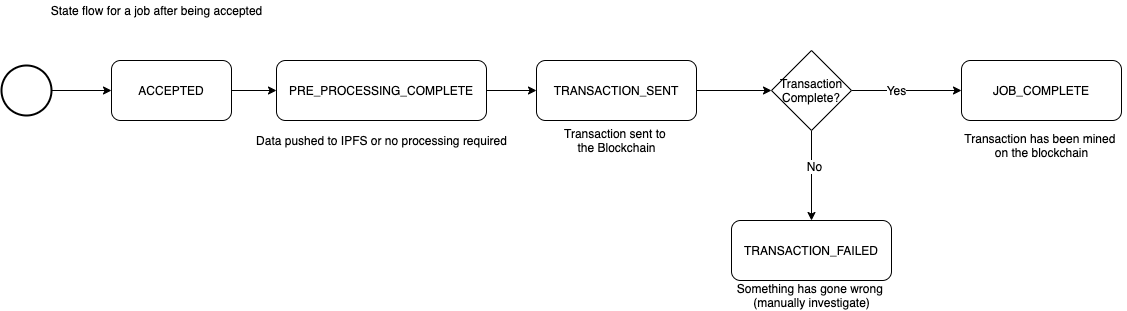

The diagram above was exported from draw.io. Its source (the exported page's mxGraphModel, read from the mxfile embedded in the PNG):
<mxGraphModel dx="1186" dy="522" grid="1" gridSize="10" guides="1" tooltips="1" connect="1" arrows="1" fold="1" page="1" pageScale="1" pageWidth="1169" pageHeight="827" math="0" shadow="0">
  <root>
    <mxCell id="0" />
    <mxCell id="1" parent="0" />
    <mxCell id="2" style="edgeStyle=orthogonalEdgeStyle;rounded=0;orthogonalLoop=1;jettySize=auto;html=1;entryX=0;entryY=0.5;entryDx=0;entryDy=0;" edge="1" source="3" target="5" parent="1">
      <mxGeometry relative="1" as="geometry" />
    </mxCell>
    <mxCell id="3" value="ACCEPTED" style="rounded=1;whiteSpace=wrap;html=1;" vertex="1" parent="1">
      <mxGeometry x="135" y="430" width="120" height="60" as="geometry" />
    </mxCell>
    <mxCell id="4" style="edgeStyle=orthogonalEdgeStyle;rounded=0;orthogonalLoop=1;jettySize=auto;html=1;entryX=0;entryY=0.5;entryDx=0;entryDy=0;" edge="1" source="5" target="7" parent="1">
      <mxGeometry relative="1" as="geometry" />
    </mxCell>
    <mxCell id="5" value="PRE_PROCESSING_COMPLETE" style="rounded=1;whiteSpace=wrap;html=1;" vertex="1" parent="1">
      <mxGeometry x="300" y="430" width="210" height="60" as="geometry" />
    </mxCell>
    <mxCell id="6" style="edgeStyle=orthogonalEdgeStyle;rounded=0;orthogonalLoop=1;jettySize=auto;html=1;entryX=0;entryY=0.5;entryDx=0;entryDy=0;" edge="1" source="7" target="19" parent="1">
      <mxGeometry relative="1" as="geometry" />
    </mxCell>
    <mxCell id="7" value="TRANSACTION_SENT" style="rounded=1;whiteSpace=wrap;html=1;" vertex="1" parent="1">
      <mxGeometry x="560" y="430" width="160" height="60" as="geometry" />
    </mxCell>
    <mxCell id="8" value="State flow for a job after being accepted" style="text;html=1;align=center;verticalAlign=middle;resizable=0;points=[];autosize=1;" vertex="1" parent="1">
      <mxGeometry x="65" y="370" width="230" height="20" as="geometry" />
    </mxCell>
    <mxCell id="9" value="JOB_COMPLETE" style="rounded=1;whiteSpace=wrap;html=1;" vertex="1" parent="1">
      <mxGeometry x="985" y="430" width="160" height="60" as="geometry" />
    </mxCell>
    <mxCell id="10" style="edgeStyle=orthogonalEdgeStyle;rounded=0;orthogonalLoop=1;jettySize=auto;html=1;entryX=0;entryY=0.5;entryDx=0;entryDy=0;" edge="1" source="11" target="3" parent="1">
      <mxGeometry relative="1" as="geometry" />
    </mxCell>
    <mxCell id="11" value="" style="strokeWidth=2;html=1;shape=mxgraph.flowchart.start_2;whiteSpace=wrap;" vertex="1" parent="1">
      <mxGeometry x="25" y="435" width="50" height="50" as="geometry" />
    </mxCell>
    <mxCell id="12" value="Data pushed to IPFS or no processing required" style="text;html=1;align=center;verticalAlign=middle;resizable=0;points=[];autosize=1;" vertex="1" parent="1">
      <mxGeometry x="270" y="500" width="270" height="20" as="geometry" />
    </mxCell>
    <mxCell id="13" value="Transaction sent to&amp;nbsp;&lt;br&gt;the Blockchain" style="text;html=1;align=center;verticalAlign=middle;resizable=0;points=[];autosize=1;" vertex="1" parent="1">
      <mxGeometry x="580" y="495" width="120" height="30" as="geometry" />
    </mxCell>
    <mxCell id="14" value="TRANSACTION_FAILED" style="rounded=1;whiteSpace=wrap;html=1;" vertex="1" parent="1">
      <mxGeometry x="755" y="590" width="160" height="60" as="geometry" />
    </mxCell>
    <mxCell id="15" style="edgeStyle=orthogonalEdgeStyle;rounded=0;orthogonalLoop=1;jettySize=auto;html=1;entryX=0.5;entryY=0;entryDx=0;entryDy=0;" edge="1" source="19" target="14" parent="1">
      <mxGeometry relative="1" as="geometry" />
    </mxCell>
    <mxCell id="16" value="No" style="text;html=1;align=center;verticalAlign=middle;resizable=0;points=[];labelBackgroundColor=#ffffff;" vertex="1" connectable="0" parent="15">
      <mxGeometry x="-0.2222" y="2" relative="1" as="geometry">
        <mxPoint as="offset" />
      </mxGeometry>
    </mxCell>
    <mxCell id="17" style="edgeStyle=orthogonalEdgeStyle;rounded=0;orthogonalLoop=1;jettySize=auto;html=1;entryX=0;entryY=0.5;entryDx=0;entryDy=0;" edge="1" source="19" target="9" parent="1">
      <mxGeometry relative="1" as="geometry" />
    </mxCell>
    <mxCell id="18" value="Yes" style="text;html=1;align=center;verticalAlign=middle;resizable=0;points=[];labelBackgroundColor=#ffffff;" vertex="1" connectable="0" parent="17">
      <mxGeometry x="-0.2" y="1" relative="1" as="geometry">
        <mxPoint as="offset" />
      </mxGeometry>
    </mxCell>
    <mxCell id="19" value="Transaction Complete?" style="rhombus;whiteSpace=wrap;html=1;" vertex="1" parent="1">
      <mxGeometry x="795" y="420" width="80" height="80" as="geometry" />
    </mxCell>
    <mxCell id="20" value="Something has gone wrong&amp;nbsp;&lt;br&gt;(manually investigate)" style="text;html=1;align=center;verticalAlign=middle;resizable=0;points=[];autosize=1;" vertex="1" parent="1">
      <mxGeometry x="755" y="650" width="160" height="30" as="geometry" />
    </mxCell>
    <mxCell id="21" value="Transaction has been mined&amp;nbsp;&lt;br&gt;on the blockchain" style="text;html=1;align=center;verticalAlign=middle;resizable=0;points=[];autosize=1;" vertex="1" parent="1">
      <mxGeometry x="980" y="500" width="170" height="30" as="geometry" />
    </mxCell>
  </root>
</mxGraphModel>